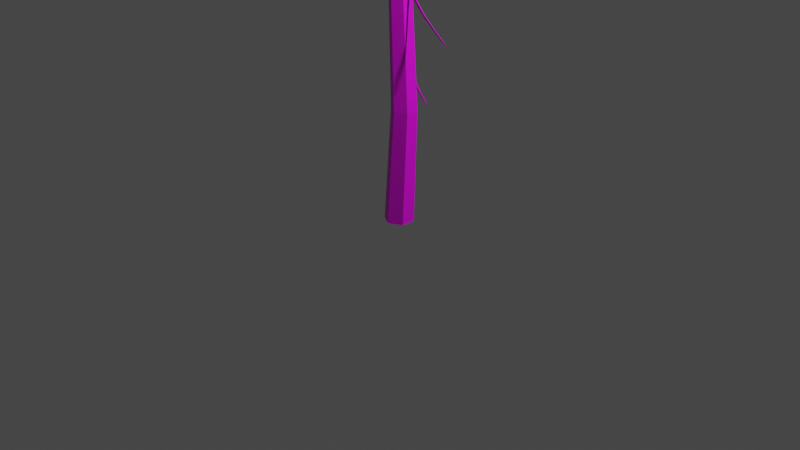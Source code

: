 # Source: pine_dead_1.blend  (saved by Blender 2.92.15; exported with 4.5.12 LTS)
import bpy
from mathutils import Matrix  # noqa: F401  (used for matrix-valued properties, if any)

bpy.ops.wm.read_factory_settings(use_empty=True)
scene = bpy.context.scene
scene.name = 'Scene'

# ---- collections
col_collection = bpy.data.collections.new('Collection'); scene.collection.children.link(col_collection)

# ---- images (referenced by path relative to the original .blend; pixels are not part of the script)
import os
ASSET_DIR = os.environ.get("B2B_ASSET_DIR", "")  # directory of the original .blend (textures are referenced by path, not embedded)
HERE = os.path.dirname(os.path.abspath(__file__))  # packed textures are extracted next to this script under _unpacked/

def load_image(name, relpath, width, height, colorspace="sRGB"):
    """Load a texture the original file referenced (path relative to the .blend, or extracted next to this script)."""
    p = next((c for c in (os.path.join(HERE, relpath), os.path.join(ASSET_DIR, relpath)) if relpath and os.path.exists(c)), "")
    if p:
        img = bpy.data.images.load(p, check_existing=True)
        img.name = name
    else:  # same state as the original file: an image datablock whose file is absent (Cycles renders it pink)
        img = bpy.data.images.new(name, width, height)
        img.source = "FILE"
        img.filepath = "//" + (relpath or name)
    img.colorspace_settings.name = colorspace
    return img
img_bigpalette_png = load_image('BigPalette.png', 'BigPalette.png', 1024, 1024, 'sRGB')

# ---- materials (node trees are filled in below, after node groups)
mat_bigpalette = bpy.data.materials.new('BigPalette')
mat_bigpalette.use_transparent_shadow = False

# ---- material node trees
mat_bigpalette.use_nodes = True; mat_bigpalette.node_tree.nodes.clear()
_N = mat_bigpalette.node_tree.nodes; _L = mat_bigpalette.node_tree.links
n0 = _N.new('ShaderNodeBsdfPrincipled'); n0.name = 'Principled BSDF'; n0.location = (10, 300)
n0.distribution = 'GGX'
n0.subsurface_method = 'BURLEY'
n0.inputs[3].default_value = 1.45
n0.inputs[27].default_value = (0.0, 0.0, 0.0, 1.0)
n0.inputs[28].default_value = 1.0
n1 = _N.new('ShaderNodeOutputMaterial'); n1.name = 'Material Output'; n1.location = (300, 300)
n2 = _N.new('ShaderNodeTexImage'); n2.name = 'Image Texture'; n2.location = (-280, 280)
n2.image = img_bigpalette_png
_L.new(n0.outputs[0], n1.inputs[0])
_L.new(n2.outputs[0], n0.inputs[0])
n1.is_active_output = True

# ---- world
world_world = bpy.data.worlds.new('World'); scene.world = world_world
world_world.use_nodes = True; world_world.node_tree.nodes.clear()
_N = world_world.node_tree.nodes; _L = world_world.node_tree.links
n0 = _N.new('ShaderNodeOutputWorld'); n0.name = 'World Output'; n0.location = (300, 300)
n1 = _N.new('ShaderNodeBackground'); n1.name = 'Background'; n1.location = (10, 300)
n1.inputs[0].default_value = (0.05088, 0.05088, 0.05088, 1.0)
_L.new(n1.outputs[0], n0.inputs[0])
n0.is_active_output = True
world_world.color = (0.05088, 0.05088, 0.05088)
world_world.use_sun_shadow = False
world_world.sun_shadow_jitter_overblur = 0.0

# ---- cameras
cam_camera = bpy.data.cameras.new('Camera')
cam_camera.clip_end = 100.0
cam_camera.ortho_scale = 7.314

# ---- lights
light_light = bpy.data.lights.new('Light', 'POINT')
light_light.transmission_factor = 0.0
light_light.energy = 1000.0
light_light.shadow_soft_size = 0.1
light_light.shadow_maximum_resolution = 0.006
light_light.use_absolute_resolution = True

# ---- meshes
me_cone_001 = bpy.data.meshes.new('Cone.001')
me_cone_001.from_pydata([(0.1985, 0.1992, -9.537e-07), (0.2711, -0.07168, -0.03711), (0.07263, -0.2709, -0.03711), (-0.1985, -0.1992, -9.537e-07), (-0.2711, 0.07168, 0.0371), (-0.07263, 0.2709, 0.0371), (0.9562, -0.8232, 16.65), (0.9752, -0.9069, 16.59), (0.9103, -0.972, 16.59), (0.8266, -0.9533, 16.65), (0.8077, -0.8697, 16.71), (0.8725, -0.8046, 16.71), (0.1504, -0.4418, 8.441), (0.3463, -0.4911, 8.38), (0.4923, -0.3446, 8.38), (0.4424, -0.1488, 8.441), (0.2464, -0.09954, 8.502), (0.1004, -0.2461, 8.502), (0.4716, -0.5349, 12.59), (0.7497, -0.4528, 12.52), (0.433, -0.3767, 12.67), (0.63, -0.573, 12.52), (0.7111, -0.2946, 12.59), (0.5527, -0.2565, 12.67), (0.2851, -0.4563, 3.826), (0.396, -0.05012, 3.875), (0.1625, 0.01035, 3.924), (0.05151, -0.3958, 3.875), (0.4573, -0.2835, 3.826), (-0.009785, -0.1625, 3.924), (-1.023, -0.1034, 7.487), (-1.013, -0.08028, 7.468), (-1.029, -0.07993, 7.511), (0.4634, -0.3437, 9.261), (0.0564, -0.2846, 8.97), (-0.2779, -0.2248, 8.408), (-0.6442, -0.1647, 7.944), (-0.6286, -0.1298, 7.918), (-0.2565, -0.1784, 8.377), (0.08473, -0.2265, 8.925), (0.4954, -0.2736, 9.205), (-0.6522, -0.1291, 7.974), (-0.2898, -0.1771, 8.449), (0.04029, -0.225, 9.026), (0.4461, -0.2723, 9.33), (-0.5982, 0.3158, 11.09), (-0.5812, 0.3303, 11.07), (-0.5932, 0.3371, 11.11), (0.5349, -0.4299, 12.64), (0.2252, -0.2291, 12.39), (-0.03002, -0.0584, 11.9), (-0.3093, 0.1258, 11.49), (-0.2838, 0.1476, 11.47), (0.00453, -0.02959, 11.87), (0.2696, -0.1936, 12.35), (0.5866, -0.3863, 12.59), (-0.3016, 0.1578, 11.52), (-0.02064, -0.01507, 11.93), (0.236, -0.1743, 12.44), (0.5494, -0.3651, 12.7), (1.218, -1.168, 12.06), (1.203, -1.174, 12.05), (1.212, -1.183, 12.07), (0.6255, -0.5488, 13.45), (0.7953, -0.7252, 13.2), (0.9221, -0.8588, 12.78), (1.067, -1.01, 12.42), (1.045, -1.02, 12.4), (0.8918, -0.8715, 12.76), (0.7565, -0.7403, 13.17), (0.5797, -0.5677, 13.42), (1.057, -1.033, 12.44), (0.9096, -0.8892, 12.8), (0.7804, -0.7641, 13.22), (0.6067, -0.5946, 13.49), (0.5636, 1.262, 3.222), (0.5852, 1.247, 3.196), (0.5911, 1.264, 3.242), (0.2418, -0.2988, 5.197), (0.3379, 0.1285, 4.866), (0.4038, 0.4794, 4.246), (0.482, 0.8639, 3.731), (0.5147, 0.8426, 3.695), (0.4474, 0.4502, 4.202), (0.392, 0.09041, 4.804), (0.3071, -0.3423, 5.121), (0.5231, 0.8674, 3.754), (0.459, 0.4852, 4.278), (0.4075, 0.1371, 4.91), (0.325, -0.2906, 5.253), (1.002, -0.951, 6.158), (0.9851, -0.9579, 6.145), (0.9947, -0.9675, 6.172), (0.3551, -0.2754, 7.675), (0.5404, -0.4679, 7.395), (0.6787, -0.6136, 6.941), (0.8369, -0.7791, 6.548), (0.8123, -0.7896, 6.531), (0.6457, -0.6275, 6.919), (0.498, -0.4844, 7.364), (0.3052, -0.2961, 7.637), (0.8262, -0.8035, 6.565), (0.665, -0.6468, 6.963), (0.5241, -0.5103, 7.426), (0.3346, -0.3254, 7.714)], [], [(0, 1, 2, 3, 4, 5), (6, 11, 10, 9, 8, 7), (21, 8, 9, 18), (22, 6, 7, 19), (23, 11, 6, 22), (18, 9, 10, 20), (19, 7, 8, 21), (20, 10, 11, 23), (29, 17, 16, 26), (28, 14, 13, 24), (27, 12, 17, 29), (26, 16, 15, 25), (25, 15, 14, 28), (24, 13, 12, 27), (17, 20, 23, 16), (14, 19, 21, 13), (12, 18, 20, 17), (16, 23, 22, 15), (15, 22, 19, 14), (13, 21, 18, 12), (2, 24, 27, 3), (0, 25, 28, 1), (5, 26, 25, 0), (3, 27, 29, 4), (1, 28, 24, 2), (4, 29, 26, 5), (36, 30, 31, 37), (37, 31, 32, 41), (31, 30, 32), (41, 32, 30, 36), (44, 43, 34, 33), (43, 42, 35, 34), (42, 41, 36, 35), (40, 39, 43, 44), (39, 38, 42, 43), (38, 37, 41, 42), (33, 34, 39, 40), (34, 35, 38, 39), (35, 36, 37, 38), (51, 45, 46, 52), (52, 46, 47, 56), (46, 45, 47), (56, 47, 45, 51), (59, 58, 49, 48), (58, 57, 50, 49), (57, 56, 51, 50), (55, 54, 58, 59), (54, 53, 57, 58), (53, 52, 56, 57), (48, 49, 54, 55), (49, 50, 53, 54), (50, 51, 52, 53), (66, 60, 61, 67), (67, 61, 62, 71), (61, 60, 62), (71, 62, 60, 66), (74, 73, 64, 63), (73, 72, 65, 64), (72, 71, 66, 65), (70, 69, 73, 74), (69, 68, 72, 73), (68, 67, 71, 72), (63, 64, 69, 70), (64, 65, 68, 69), (65, 66, 67, 68), (81, 75, 76, 82), (82, 76, 77, 86), (76, 75, 77), (86, 77, 75, 81), (89, 88, 79, 78), (88, 87, 80, 79), (87, 86, 81, 80), (85, 84, 88, 89), (84, 83, 87, 88), (83, 82, 86, 87), (78, 79, 84, 85), (79, 80, 83, 84), (80, 81, 82, 83), (96, 90, 91, 97), (97, 91, 92, 101), (91, 90, 92), (101, 92, 90, 96), (104, 103, 94, 93), (103, 102, 95, 94), (102, 101, 96, 95), (100, 99, 103, 104), (99, 98, 102, 103), (98, 97, 101, 102), (93, 94, 99, 100), (94, 95, 98, 99), (95, 96, 97, 98)])
me_cone_001.polygons.foreach_set('use_smooth', [True] * 91)
_k = set([(0, 1), (0, 5), (0, 25), (1, 2), (1, 28), (2, 3), (2, 24), (3, 4), (3, 27), (4, 5), (4, 29), (5, 26), (6, 7), (6, 11), (6, 22), (7, 8), (7, 19), (8, 9), (8, 21), (9, 10), (9, 18), (10, 11), (10, 20), (11, 23), (12, 17), (12, 18), (12, 27), (13, 14), (13, 21), (13, 24), (14, 15), (14, 19), (14, 28), (15, 22), (15, 25), (16, 17), (16, 23), (16, 26), (17, 20), (17, 29), (18, 21), (19, 21), (19, 22), (20, 23), (22, 23), (24, 27), (24, 28), (25, 26), (25, 28), (26, 29), (27, 29), (30, 31), (30, 32), (30, 36), (31, 32), (31, 37), (32, 41), (33, 34), (34, 35), (34, 39), (34, 43), (35, 36), (35, 38), (35, 42), (36, 37), (36, 41), (37, 38), (38, 39), (39, 40), (41, 42), (42, 43), (43, 44), (45, 46), (45, 47), (45, 51), (46, 47), (46, 52), (47, 56), (48, 49), (49, 50), (49, 54), (49, 58), (50, 51), (50, 53), (50, 57), (51, 52), (51, 56), (52, 53), (53, 54), (54, 55), (56, 57), (57, 58), (58, 59), (60, 61), (60, 62), (60, 66), (61, 62), (61, 67), (62, 71), (63, 64), (64, 65), (64, 69), (64, 73), (65, 66), (65, 68), (65, 72), (66, 67), (66, 71), (67, 68), (68, 69), (69, 70), (71, 72), (72, 73), (73, 74), (75, 76), (75, 77), (75, 81), (76, 77), (76, 82), (77, 86), (78, 79), (79, 80), (79, 84), (79, 88), (80, 81), (80, 83), (80, 87), (81, 82), (81, 86), (82, 83), (83, 84), (84, 85), (86, 87), (87, 88), (88, 89), (90, 91), (90, 92), (90, 96), (91, 92), (91, 97), (92, 101), (93, 94), (94, 95), (94, 99), (94, 103), (95, 96), (95, 98), (95, 102), (96, 97), (96, 101), (97, 98), (98, 99), (99, 100), (101, 102), (102, 103), (103, 104)])
me_cone_001.attributes.new('sharp_edge', 'BOOLEAN', 'EDGE').data.foreach_set('value', [ (min(e.vertices), max(e.vertices)) in _k for e in me_cone_001.edges])
_uv = me_cone_001.uv_layers.new(name='UVMap')
_uv.uv.foreach_set('vector', [0.3005, 0.9476, 0.3019, 0.9474, 0.3033, 0.9476, 0.3033, 0.9479, 0.3019, 0.9481, 0.3005, 0.9479, 0.2928, 0.9446, 0.293, 0.9446, 0.2935, 0.9446, 0.2939, 0.9446, 0.2937, 0.9447, 0.2931, 0.9447, 0.2886, 0.9857, 0.29, 0.9898, 0.2896, 0.9898, 0.2879, 0.9857, 0.2901, 0.9776, 0.2916, 0.9729, 0.2919, 0.973, 0.2907, 0.9777, 0.2932, 0.9776, 0.2945, 0.9729, 0.295, 0.9729, 0.2941, 0.9777, 0.2879, 0.9857, 0.2896, 0.9898, 0.2891, 0.9899, 0.2869, 0.9858, 0.2907, 0.9777, 0.2919, 0.973, 0.2924, 0.973, 0.2917, 0.9777, 0.2957, 0.9776, 0.2951, 0.9729, 0.2957, 0.9729, 0.2967, 0.9776, 0.295, 0.9878, 0.295, 0.9825, 0.2962, 0.9824, 0.2965, 0.9878, 0.2912, 0.9876, 0.2912, 0.9824, 0.2924, 0.9824, 0.2926, 0.9876, 0.2889, 0.9768, 0.2878, 0.9814, 0.2867, 0.9815, 0.2876, 0.9769, 0.2936, 0.9877, 0.2926, 0.9824, 0.2938, 0.9825, 0.295, 0.9878, 0.2903, 0.9876, 0.2904, 0.9824, 0.2912, 0.9824, 0.2912, 0.9876, 0.29, 0.9769, 0.2887, 0.9815, 0.2878, 0.9814, 0.2889, 0.9768, 0.295, 0.9825, 0.2957, 0.9776, 0.2967, 0.9776, 0.2962, 0.9824, 0.2912, 0.9824, 0.2907, 0.9777, 0.2917, 0.9777, 0.2924, 0.9824, 0.2878, 0.9814, 0.2879, 0.9857, 0.2869, 0.9858, 0.2867, 0.9815, 0.2926, 0.9824, 0.2932, 0.9776, 0.2941, 0.9777, 0.2938, 0.9825, 0.2904, 0.9824, 0.2901, 0.9776, 0.2907, 0.9777, 0.2912, 0.9824, 0.2887, 0.9815, 0.2886, 0.9857, 0.2879, 0.9857, 0.2878, 0.9814, 0.2898, 0.973, 0.29, 0.9769, 0.2889, 0.9768, 0.2885, 0.9729, 0.29, 0.992, 0.2903, 0.9876, 0.2912, 0.9876, 0.291, 0.992, 0.2932, 0.9923, 0.2936, 0.9877, 0.295, 0.9878, 0.2948, 0.9923, 0.2885, 0.9729, 0.2889, 0.9768, 0.2876, 0.9769, 0.287, 0.973, 0.291, 0.992, 0.2912, 0.9876, 0.2926, 0.9876, 0.2926, 0.992, 0.295, 0.9923, 0.295, 0.9878, 0.2965, 0.9878, 0.2967, 0.9923, 0.3039, 0.9735, 0.304, 0.9729, 0.3042, 0.9729, 0.3042, 0.9735, 0.2992, 0.9749, 0.2993, 0.9756, 0.299, 0.9756, 0.2989, 0.9749, 0.3005, 0.9754, 0.3004, 0.9754, 0.3005, 0.9754, 0.3021, 0.9736, 0.3022, 0.9729, 0.3024, 0.9729, 0.3024, 0.9736, 0.3019, 0.9756, 0.3015, 0.975, 0.302, 0.975, 0.3024, 0.9756, 0.3015, 0.975, 0.302, 0.9743, 0.3023, 0.9743, 0.302, 0.975, 0.302, 0.9743, 0.3021, 0.9736, 0.3024, 0.9736, 0.3023, 0.9743, 0.2993, 0.973, 0.2985, 0.9735, 0.298, 0.9735, 0.2986, 0.9729, 0.2985, 0.9735, 0.2991, 0.9742, 0.2987, 0.9742, 0.298, 0.9735, 0.2991, 0.9742, 0.2992, 0.9749, 0.2989, 0.9749, 0.2987, 0.9742, 0.3036, 0.9754, 0.3033, 0.9749, 0.3038, 0.9749, 0.3042, 0.9753, 0.3033, 0.9749, 0.3038, 0.9742, 0.3041, 0.9742, 0.3038, 0.9749, 0.3038, 0.9742, 0.3039, 0.9735, 0.3042, 0.9735, 0.3041, 0.9742, 0.3059, 0.9744, 0.3059, 0.975, 0.3058, 0.975, 0.3057, 0.9745, 0.3015, 0.9747, 0.3015, 0.9753, 0.3013, 0.9753, 0.3012, 0.9746, 0.3005, 0.9754, 0.3004, 0.9753, 0.3005, 0.9753, 0.3031, 0.9735, 0.3032, 0.9729, 0.3033, 0.9729, 0.3033, 0.9735, 0.3029, 0.9753, 0.3024, 0.9747, 0.3028, 0.9747, 0.3033, 0.9752, 0.3024, 0.9747, 0.3029, 0.9741, 0.3033, 0.9741, 0.3028, 0.9747, 0.3029, 0.9741, 0.3031, 0.9735, 0.3033, 0.9735, 0.3033, 0.9741, 0.3015, 0.9729, 0.3009, 0.9734, 0.3004, 0.9734, 0.3009, 0.9729, 0.3009, 0.9734, 0.3014, 0.9741, 0.301, 0.974, 0.3004, 0.9734, 0.3014, 0.9741, 0.3015, 0.9747, 0.3012, 0.9746, 0.301, 0.974, 0.3061, 0.9729, 0.3061, 0.9733, 0.3058, 0.9733, 0.3057, 0.9729, 0.3061, 0.9733, 0.306, 0.9739, 0.3057, 0.9739, 0.3058, 0.9733, 0.306, 0.9739, 0.3059, 0.9744, 0.3057, 0.9745, 0.3057, 0.9739, 0.3055, 0.9754, 0.3056, 0.9749, 0.3057, 0.9749, 0.3056, 0.9754, 0.3049, 0.9759, 0.3049, 0.9763, 0.3048, 0.9763, 0.3047, 0.9759, 0.3036, 0.9754, 0.3037, 0.9754, 0.3036, 0.9754, 0.3035, 0.9758, 0.3036, 0.9754, 0.3037, 0.9754, 0.3037, 0.9757, 0.3034, 0.9768, 0.3033, 0.9765, 0.3036, 0.9765, 0.3037, 0.9768, 0.3033, 0.9765, 0.3035, 0.9761, 0.3037, 0.9761, 0.3036, 0.9765, 0.3035, 0.9761, 0.3035, 0.9758, 0.3037, 0.9757, 0.3037, 0.9761, 0.3049, 0.9747, 0.3045, 0.9751, 0.3042, 0.975, 0.3045, 0.9747, 0.3045, 0.9751, 0.3049, 0.9755, 0.3046, 0.9755, 0.3042, 0.975, 0.3049, 0.9755, 0.3049, 0.9759, 0.3047, 0.9759, 0.3046, 0.9755, 0.3054, 0.9767, 0.305, 0.9763, 0.3053, 0.9763, 0.3057, 0.9767, 0.305, 0.9763, 0.3054, 0.9758, 0.3056, 0.9758, 0.3053, 0.9763, 0.3054, 0.9758, 0.3055, 0.9754, 0.3056, 0.9754, 0.3056, 0.9758, 0.3029, 0.9763, 0.3031, 0.9767, 0.3029, 0.9767, 0.3026, 0.9763, 0.2979, 0.9751, 0.298, 0.9759, 0.2977, 0.9758, 0.2976, 0.9751, 0.3005, 0.9753, 0.3006, 0.9753, 0.3004, 0.9753, 0.3001, 0.9736, 0.3002, 0.9729, 0.3004, 0.9729, 0.3004, 0.9736, 0.2999, 0.9757, 0.2993, 0.9751, 0.2997, 0.9751, 0.3004, 0.9757, 0.2993, 0.9751, 0.2999, 0.9743, 0.3003, 0.9743, 0.2997, 0.9751, 0.2999, 0.9743, 0.3001, 0.9736, 0.3004, 0.9736, 0.3003, 0.9743, 0.298, 0.973, 0.2972, 0.9736, 0.2967, 0.9735, 0.2973, 0.9729, 0.2972, 0.9736, 0.2978, 0.9744, 0.2974, 0.9743, 0.2967, 0.9735, 0.2978, 0.9744, 0.2979, 0.9751, 0.2976, 0.9751, 0.2974, 0.9743, 0.298, 0.9761, 0.298, 0.9756, 0.2985, 0.9756, 0.2985, 0.9761, 0.3031, 0.9753, 0.3027, 0.9758, 0.3024, 0.9758, 0.3026, 0.9753, 0.3027, 0.9758, 0.3029, 0.9763, 0.3026, 0.9763, 0.3024, 0.9758, 0.3055, 0.9734, 0.3056, 0.9729, 0.3057, 0.9729, 0.3057, 0.9734, 0.305, 0.9742, 0.305, 0.9747, 0.3049, 0.9747, 0.3048, 0.9742, 0.306, 0.975, 0.3061, 0.975, 0.306, 0.975, 0.3059, 0.9754, 0.306, 0.975, 0.3061, 0.975, 0.3061, 0.9754, 0.3058, 0.9765, 0.3057, 0.9763, 0.306, 0.9763, 0.3061, 0.9765, 0.3057, 0.9763, 0.3059, 0.9758, 0.3061, 0.9758, 0.306, 0.9763, 0.3059, 0.9758, 0.3059, 0.9754, 0.3061, 0.9754, 0.3061, 0.9758, 0.305, 0.9729, 0.3045, 0.9733, 0.3042, 0.9733, 0.3046, 0.9729, 0.3045, 0.9733, 0.3049, 0.9738, 0.3046, 0.9738, 0.3042, 0.9733, 0.3049, 0.9738, 0.305, 0.9742, 0.3048, 0.9742, 0.3046, 0.9738, 0.3054, 0.9749, 0.305, 0.9745, 0.3053, 0.9745, 0.3057, 0.9749, 0.305, 0.9745, 0.3054, 0.9739, 0.3056, 0.9739, 0.3053, 0.9745, 0.3054, 0.9739, 0.3055, 0.9734, 0.3057, 0.9734, 0.3056, 0.9739])
me_cone_001.materials.append(mat_bigpalette)
me_cone_001.use_remesh_fix_poles = True
me_cone_001.use_remesh_preserve_attributes = False
me_cone_001.use_mirror_vertex_groups = False
me_cone_001.update()
me_cone_001.normals_split_custom_set([tuple(v) for v in zip(*[iter([-0.1071, 0.1067, -0.9885, -0.1071, 0.1067, -0.9885, -0.1071, 0.1067, -0.9885, -0.1071, 0.1067, -0.9885, -0.1071, 0.1067, -0.9885, -0.1071, 0.1067, -0.9885, 0.4442, -0.4426, 0.7789, 0.4442, -0.4426, 0.7789, 0.4442, -0.4426, 0.7789, 0.4442, -0.4426, 0.7789, 0.4442, -0.4426, 0.7789, 0.4442, -0.4426, 0.7789, -0.2659, -0.961, -0.07588, -0.2659, -0.961, -0.07588, -0.2659, -0.961, -0.07588, -0.2659, -0.961, -0.07588, 0.9692, 0.2448, -0.02652, 0.9692, 0.2448, -0.02652, 0.9692, 0.2448, -0.02652, 0.9692, 0.2448, -0.02652, 0.2811, 0.9537, 0.1072, 0.2811, 0.9537, 0.1072, 0.2811, 0.9537, 0.1072, 0.2811, 0.9537, 0.1072, -0.9636, -0.2609, 0.05861, -0.9638, -0.2603, 0.05756, -0.9638, -0.2603, 0.05756, -0.9617, -0.2657, 0.06741, 0.7035, -0.701, -0.1172, 0.7035, -0.701, -0.1172, 0.7035, -0.701, -0.1172, 0.7035, -0.701, -0.1172, -0.7003, 0.6979, 0.1501, -0.7003, 0.6979, 0.1501, -0.7003, 0.6979, 0.1501, -0.7003, 0.6979, 0.1501, -0.708, 0.7055, 0.02992, -0.708, 0.7055, 0.02992, -0.708, 0.7055, 0.02992, -0.708, 0.7055, 0.02992, 0.7083, -0.7058, -0.01492, 0.7083, -0.7058, -0.01492, 0.7083, -0.7058, -0.01492, 0.7083, -0.7058, -0.01492, -0.9667, -0.2553, 0.01848, -0.9667, -0.2553, 0.01848, -0.9667, -0.2553, 0.01848, -0.9667, -0.2553, 0.01848, 0.2519, 0.9676, 0.01848, 0.2514, 0.9677, 0.01847, 0.2461, 0.9691, 0.01831, 0.2519, 0.9676, 0.01848, 0.9677, 0.252, -0.004216, 0.9677, 0.252, -0.004216, 0.9677, 0.252, -0.004216, 0.9677, 0.252, -0.004216, -0.2485, -0.9686, -0.004216, -0.2409, -0.9705, -0.003047, -0.2479, -0.9688, -0.004123, -0.2485, -0.9686, -0.004216, -0.7062, 0.7037, 0.07848, -0.7062, 0.7037, 0.07848, -0.7062, 0.7037, 0.07848, -0.7062, 0.7037, 0.07848, 0.707, -0.7045, -0.06237, 0.707, -0.7045, -0.06237, 0.707, -0.7045, -0.06237, 0.707, -0.7045, -0.06237, -0.9615, -0.2662, 0.06843, -0.9636, -0.2609, 0.05861, -0.9617, -0.2657, 0.06741, -0.9615, -0.2662, 0.06843, 0.2514, 0.9677, 0.01847, 0.2457, 0.9692, 0.0183, 0.2457, 0.9692, 0.0183, 0.2461, 0.9691, 0.01831, 0.9638, 0.2611, -0.05315, 0.9638, 0.2611, -0.05315, 0.9638, 0.2611, -0.05315, 0.9638, 0.2611, -0.05315, -0.2409, -0.9705, -0.003047, -0.2403, -0.9707, -0.002954, -0.2403, -0.9707, -0.002954, -0.2479, -0.9688, -0.004123, -0.2583, -0.9655, -0.03223, -0.2583, -0.9655, -0.03223, -0.2583, -0.9655, -0.03223, -0.2583, -0.9655, -0.03223, 0.9646, 0.2617, -0.03223, 0.9646, 0.2617, -0.03223, 0.9646, 0.2617, -0.03223, 0.9646, 0.2617, -0.03223, 0.2608, 0.9642, 0.0488, 0.2608, 0.9642, 0.0488, 0.2608, 0.9642, 0.0488, 0.2608, 0.9642, 0.0488, -0.9632, -0.2642, 0.0488, -0.9632, -0.2642, 0.0488, -0.9632, -0.2642, 0.0488, -0.9632, -0.2642, 0.0488, 0.7065, -0.704, -0.07264, 0.7065, -0.704, -0.07264, 0.7065, -0.704, -0.07264, 0.7065, -0.704, -0.07264, -0.7055, 0.703, 0.0898, -0.7055, 0.703, 0.0898, -0.7055, 0.703, 0.0898, -0.7055, 0.703, 0.0898, 0.5403, -0.6506, -0.5337, 0.5403, -0.6506, -0.5337, 0.5403, -0.6506, -0.5337, 0.5403, -0.6506, -0.5337, 0.09602, 0.995, 0.02751, 0.09597, 0.995, 0.02759, 0.09597, 0.995, 0.02759, 0.09606, 0.995, 0.02743, -0.9289, 0.1297, -0.3469, -0.9289, 0.1297, -0.3469, -0.9289, 0.1297, -0.3469, -0.6599, -0.5852, 0.4713, -0.6599, -0.5852, 0.4713, -0.6599, -0.5852, 0.4713, -0.6599, -0.5852, 0.4713, -0.4976, -0.6621, 0.5604, -0.4976, -0.6621, 0.5604, -0.4976, -0.6621, 0.5604, -0.4976, -0.6621, 0.5604, -0.7475, -0.5414, 0.3849, -0.7475, -0.5414, 0.3849, -0.7475, -0.5414, 0.3849, -0.7475, -0.5414, 0.3849, -0.6829, -0.5631, 0.4654, -0.6829, -0.5631, 0.4654, -0.6829, -0.5631, 0.4654, -0.6829, -0.5631, 0.4654, 0.09553, 0.9951, 0.02731, 0.09598, 0.995, 0.02735, 0.09612, 0.995, 0.02737, 0.09553, 0.9951, 0.02731, 0.09598, 0.995, 0.02735, 0.09616, 0.995, 0.02736, 0.09622, 0.995, 0.02737, 0.09612, 0.995, 0.02737, 0.09616, 0.995, 0.02736, 0.09602, 0.995, 0.02751, 0.09606, 0.995, 0.02743, 0.09622, 0.995, 0.02737, 0.3624, -0.6741, -0.6436, 0.3624, -0.6741, -0.6436, 0.3624, -0.6741, -0.6436, 0.3624, -0.6741, -0.6436, 0.636, -0.6284, -0.4479, 0.636, -0.6284, -0.4479, 0.636, -0.6284, -0.4479, 0.636, -0.6284, -0.4479, 0.5695, -0.6282, -0.53, 0.5695, -0.6282, -0.53, 0.5695, -0.6282, -0.53, 0.5695, -0.6282, -0.53, 0.1766, -0.8331, -0.5241, 0.1766, -0.8331, -0.5241, 0.1766, -0.8331, -0.5241, 0.1766, -0.8331, -0.5241, 0.5152, 0.857, 0.008446, 0.5151, 0.8571, 0.008533, 0.5151, 0.8571, 0.008533, 0.5152, 0.857, 0.008369, -0.7974, 0.5011, -0.3364, -0.7974, 0.5011, -0.3364, -0.7974, 0.5011, -0.3364, -0.8355, -0.2315, 0.4982, -0.8355, -0.2315, 0.4982, -0.8355, -0.2315, 0.4982, -0.8355, -0.2315, 0.4982, -0.7169, -0.3712, 0.5902, -0.7169, -0.3712, 0.5902, -0.7169, -0.3712, 0.5902, -0.7169, -0.3712, 0.5902, -0.8991, -0.1556, 0.4091, -0.8991, -0.1556, 0.4091, -0.8991, -0.1556, 0.4091, -0.8991, -0.1556, 0.4091, -0.8471, -0.2013, 0.4919, -0.8471, -0.2013, 0.4919, -0.8471, -0.2013, 0.4919, -0.8471, -0.2013, 0.4919, 0.5148, 0.8573, 0.008249, 0.5151, 0.8571, 0.008291, 0.5153, 0.857, 0.008304, 0.5148, 0.8573, 0.008249, 0.5151, 0.8571, 0.008291, 0.5153, 0.857, 0.008295, 0.5154, 0.8569, 0.008307, 0.5153, 0.857, 0.008304, 0.5153, 0.857, 0.008295, 0.5152, 0.857, 0.008446, 0.5152, 0.857, 0.008369, 0.5154, 0.8569, 0.008307, 0.0008981, -0.7784, -0.6277, 0.0008981, -0.7784, -0.6277, 0.0008981, -0.7784, -0.6277, 0.0008981, -0.7784, -0.6277, 0.2774, -0.8533, -0.4416, 0.2774, -0.8533, -0.4416, 0.2774, -0.8533, -0.4416, 0.2774, -0.8533, -0.4416, 0.2128, -0.8262, -0.5217, 0.2128, -0.8262, -0.5217, 0.2128, -0.8262, -0.5217, 0.2128, -0.8262, -0.5217, -0.06355, 0.9034, -0.424, -0.06355, 0.9034, -0.424, -0.06355, 0.9034, -0.424, -0.06355, 0.9034, -0.424, -0.7015, -0.7126, -0.003453, -0.7015, -0.7127, -0.003374, -0.7015, -0.7127, -0.003374, -0.7016, -0.7126, -0.003528, 0.6314, -0.6292, -0.4533, 0.6314, -0.6292, -0.4533, 0.6314, -0.6292, -0.4533, 0.9047, -0.07877, 0.4187, 0.9047, -0.07877, 0.4187, 0.9047, -0.07877, 0.4187, 0.9047, -0.07877, 0.4187, 0.8499, 0.054, 0.5242, 0.8499, 0.054, 0.5242, 0.8499, 0.054, 0.5242, 0.8499, 0.054, 0.5242, 0.9338, -0.1425, 0.3282, 0.9338, -0.1425, 0.3282, 0.9338, -0.1425, 0.3282, 0.9338, -0.1425, 0.3282, 0.9059, -0.1074, 0.4097, 0.9059, -0.1074, 0.4097, 0.9059, -0.1074, 0.4097, 0.9059, -0.1074, 0.4097, -0.7012, -0.7129, -0.003696, -0.7015, -0.7126, -0.003608, -0.7014, -0.7128, -0.003648, -0.7012, -0.7129, -0.003696, -0.7015, -0.7126, -0.003608, -0.7016, -0.7125, -0.003589, -0.7017, -0.7125, -0.003572, -0.7014, -0.7128, -0.003648, -0.7016, -0.7125, -0.003589, -0.7015, -0.7126, -0.003453, -0.7016, -0.7126, -0.003528, -0.7017, -0.7125, -0.003572, 0.06447, 0.8418, -0.5359, 0.06447, 0.8418, -0.5359, 0.06447, 0.8418, -0.5359, 0.06447, 0.8418, -0.5359, -0.1362, 0.9298, -0.3418, -0.1362, 0.9298, -0.3418, -0.1362, 0.9298, -0.3418, -0.1362, 0.9298, -0.3418, -0.09712, 0.9028, -0.419, -0.09712, 0.9028, -0.419, -0.09712, 0.9028, -0.419, -0.09712, 0.9028, -0.419, -0.7859, -0.4202, -0.4536, -0.7859, -0.4202, -0.4536, -0.7859, -0.4202, -0.4536, -0.7859, -0.4202, -0.4536, 0.9736, -0.2239, -0.04415, 0.9736, -0.2239, -0.04406, 0.9736, -0.2239, -0.04406, 0.9736, -0.224, -0.04423, 0.1692, 0.9171, -0.3609, 0.1692, 0.9171, -0.3609, 0.1692, 0.9171, -0.3609, -0.398, 0.7513, 0.5264, -0.398, 0.7513, 0.5264, -0.398, 0.7513, 0.5264, -0.398, 0.7513, 0.5264, -0.4845, 0.6022, 0.6345, -0.4845, 0.6022, 0.6345, -0.4845, 0.6022, 0.6345, -0.4845, 0.6022, 0.6345, -0.3585, 0.8289, 0.4294, -0.3585, 0.8289, 0.4294, -0.3585, 0.8289, 0.4294, -0.3585, 0.8289, 0.4294, -0.3728, 0.7703, 0.5173, -0.3728, 0.7703, 0.5173, -0.3728, 0.7703, 0.5173, -0.3728, 0.7703, 0.5173, 0.9737, -0.2235, -0.04436, 0.9736, -0.2239, -0.04431, 0.9735, -0.2243, -0.04426, 0.9737, -0.2235, -0.04436, 0.9736, -0.2239, -0.04431, 0.9736, -0.2241, -0.0443, 0.9736, -0.2241, -0.04429, 0.9735, -0.2243, -0.04426, 0.9736, -0.2241, -0.0443, 0.9736, -0.2239, -0.04415, 0.9736, -0.224, -0.04423, 0.9736, -0.2241, -0.04429, -0.7992, -0.2457, -0.5485, -0.7992, -0.2457, -0.5485, -0.7992, -0.2457, -0.5485, -0.7992, -0.2457, -0.5485, -0.7664, -0.5192, -0.3782, -0.7664, -0.5192, -0.3782, -0.7664, -0.5192, -0.3782, -0.7664, -0.5192, -0.3782, -0.7693, -0.4512, -0.4524, -0.7693, -0.4512, -0.4524, -0.7693, -0.4512, -0.4524, -0.7693, -0.4512, -0.4524, -0.06357, 0.9034, -0.424, -0.06357, 0.9034, -0.424, -0.06357, 0.9034, -0.424, -0.06357, 0.9034, -0.424, -0.7015, -0.7126, -0.003452, -0.7015, -0.7127, -0.003372, -0.7015, -0.7127, -0.003372, -0.7016, -0.7126, -0.003529, 0.6314, -0.6292, -0.4533, 0.6314, -0.6292, -0.4533, 0.6314, -0.6292, -0.4533, 0.9047, -0.07878, 0.4187, 0.9047, -0.07878, 0.4187, 0.9047, -0.07878, 0.4187, 0.9047, -0.07878, 0.4187, 0.8499, 0.054, 0.5242, 0.8499, 0.054, 0.5242, 0.8499, 0.054, 0.5242, 0.8499, 0.054, 0.5242, 0.9338, -0.1425, 0.3282, 0.9338, -0.1425, 0.3282, 0.9338, -0.1425, 0.3282, 0.9338, -0.1425, 0.3282, 0.9059, -0.1074, 0.4097, 0.9059, -0.1074, 0.4097, 0.9059, -0.1074, 0.4097, 0.9059, -0.1074, 0.4097, -0.7012, -0.713, -0.003696, -0.7015, -0.7126, -0.003609, -0.7014, -0.7128, -0.003649, -0.7012, -0.713, -0.003696, -0.7015, -0.7126, -0.003609, -0.7016, -0.7125, -0.003591, -0.7017, -0.7125, -0.003573, -0.7014, -0.7128, -0.003649, -0.7016, -0.7125, -0.003591, -0.7015, -0.7126, -0.003452, -0.7016, -0.7126, -0.003529, -0.7017, -0.7125, -0.003573, 0.06446, 0.8418, -0.5359, 0.06446, 0.8418, -0.5359, 0.06446, 0.8418, -0.5359, 0.06446, 0.8418, -0.5359, -0.1362, 0.9298, -0.3418, -0.1362, 0.9298, -0.3418, -0.1362, 0.9298, -0.3418, -0.1362, 0.9298, -0.3418, -0.09711, 0.9028, -0.419, -0.09711, 0.9028, -0.419, -0.09711, 0.9028, -0.419, -0.09711, 0.9028, -0.419])] * 3)])

# ---- objects
ob_light = bpy.data.objects.new('Light', light_light)
ob_camera = bpy.data.objects.new('Camera', cam_camera)
ob_dead_tree_02 = bpy.data.objects.new('Dead_Tree_02', me_cone_001)

# ---- transforms, parenting, visibility, modifiers, constraints
ob_light.location = (4.076, 1.005, 5.904)
ob_light.rotation_euler = (0.6503, 0.05522, 1.866)
ob_light.lock_rotations_4d = False
ob_light.empty_display_type = 'ARROWS'
ob_light.color = (0.0, 0.0, 0.0, 0.0)
ob_light.lineart.crease_threshold = 0.0
ob_camera.location = (7.359, -6.926, 4.958)
ob_camera.rotation_euler = (1.109, 0.0, 0.8149)
ob_camera.lock_rotations_4d = False
ob_camera.empty_display_type = 'ARROWS'
ob_camera.color = (0.0, 0.0, 0.0, 0.0)
ob_camera.display_type = 'WIRE'
ob_camera.lineart.crease_threshold = 0.0
ob_dead_tree_02.location = (0.0, 0.0, 0.0)
ob_dead_tree_02.rotation_euler = (-0.06062, -0.06072, 0.7855)
ob_dead_tree_02.scale = (0.546, 0.546, 0.307)
ob_dead_tree_02.color = (0.8, 0.8, 0.8, 1.0)
ob_dead_tree_02.lineart.crease_threshold = 0.0

# ---- collection membership
col_collection.objects.link(ob_light)
col_collection.objects.link(ob_camera)
col_collection.objects.link(ob_dead_tree_02)

# ---- scene / render settings (as saved in the file)
scene.camera = ob_camera
scene.frame_start = 1; scene.frame_end = 250; scene.frame_set(1)
scene.render.engine = 'BLENDER_EEVEE_NEXT'
scene.render.fps = 30
scene.cycles.use_denoising = False
scene.cycles.samples = 128
scene.cycles.sampling_pattern = 'TABULATED_SOBOL'
scene.cycles.use_adaptive_sampling = False
scene.cycles.use_light_tree = False
scene.view_settings.view_transform = 'Filmic'
bpy.context.view_layer.update()
